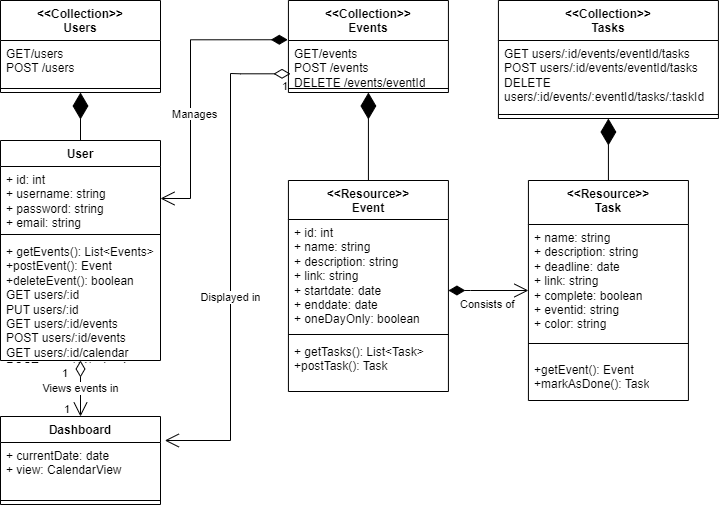

The diagram above was exported from draw.io. Its source (the exported page's mxGraphModel, read from the mxfile embedded in the PNG):
<mxGraphModel dx="1290" dy="534" grid="1" gridSize="10" guides="1" tooltips="1" connect="1" arrows="1" fold="1" page="1" pageScale="1" pageWidth="850" pageHeight="1100" math="0" shadow="0">
  <root>
    <mxCell id="0" />
    <mxCell id="1" parent="0" />
    <mxCell id="Becz-jUEQNLmqTy_J6FI-1" value="&amp;lt;&amp;lt;Resource&amp;gt;&amp;gt;&lt;br&gt;Event" style="swimlane;fontStyle=1;align=center;verticalAlign=top;childLayout=stackLayout;horizontal=1;startSize=39;horizontalStack=0;resizeParent=1;resizeParentMax=0;resizeLast=0;collapsible=1;marginBottom=0;whiteSpace=wrap;html=1;" parent="1" vertex="1">
      <mxGeometry x="347.92" y="190" width="160" height="211" as="geometry" />
    </mxCell>
    <mxCell id="Becz-jUEQNLmqTy_J6FI-2" value="+ id: int&lt;br&gt;+ name: string&lt;br&gt;+ description: string&lt;br&gt;+ link: string&lt;br&gt;+ startdate: date&lt;br&gt;+ enddate: date&lt;br&gt;+ oneDayOnly: boolean" style="text;strokeColor=none;fillColor=none;align=left;verticalAlign=top;spacingLeft=4;spacingRight=4;overflow=hidden;rotatable=0;points=[[0,0.5],[1,0.5]];portConstraint=eastwest;whiteSpace=wrap;html=1;" parent="Becz-jUEQNLmqTy_J6FI-1" vertex="1">
      <mxGeometry y="39" width="160" height="111" as="geometry" />
    </mxCell>
    <mxCell id="Becz-jUEQNLmqTy_J6FI-3" value="" style="line;strokeWidth=1;fillColor=none;align=left;verticalAlign=middle;spacingTop=-1;spacingLeft=3;spacingRight=3;rotatable=0;labelPosition=right;points=[];portConstraint=eastwest;strokeColor=inherit;" parent="Becz-jUEQNLmqTy_J6FI-1" vertex="1">
      <mxGeometry y="150" width="160" height="8" as="geometry" />
    </mxCell>
    <mxCell id="Becz-jUEQNLmqTy_J6FI-4" value="+ getTasks(): List&amp;lt;Task&amp;gt;&lt;br&gt;+postTask(): Task" style="text;strokeColor=none;fillColor=none;align=left;verticalAlign=top;spacingLeft=4;spacingRight=4;overflow=hidden;rotatable=0;points=[[0,0.5],[1,0.5]];portConstraint=eastwest;whiteSpace=wrap;html=1;" parent="Becz-jUEQNLmqTy_J6FI-1" vertex="1">
      <mxGeometry y="158" width="160" height="53" as="geometry" />
    </mxCell>
    <mxCell id="Becz-jUEQNLmqTy_J6FI-5" value="&amp;lt;&amp;lt;Resource&amp;gt;&amp;gt;&lt;br&gt;Task" style="swimlane;fontStyle=1;align=center;verticalAlign=top;childLayout=stackLayout;horizontal=1;startSize=44;horizontalStack=0;resizeParent=1;resizeParentMax=0;resizeLast=0;collapsible=1;marginBottom=0;whiteSpace=wrap;html=1;" parent="1" vertex="1">
      <mxGeometry x="587.92" y="190" width="160" height="220" as="geometry" />
    </mxCell>
    <mxCell id="Becz-jUEQNLmqTy_J6FI-6" value="+ name: string&lt;br&gt;+ description: string&lt;br&gt;+ deadline: date&lt;br&gt;+ link: string&lt;br&gt;+ complete: boolean&lt;br&gt;+ eventid: string&lt;br&gt;+ color: string" style="text;strokeColor=none;fillColor=none;align=left;verticalAlign=top;spacingLeft=4;spacingRight=4;overflow=hidden;rotatable=0;points=[[0,0.5],[1,0.5]];portConstraint=eastwest;whiteSpace=wrap;html=1;" parent="Becz-jUEQNLmqTy_J6FI-5" vertex="1">
      <mxGeometry y="44" width="160" height="106" as="geometry" />
    </mxCell>
    <mxCell id="Becz-jUEQNLmqTy_J6FI-7" value="" style="line;strokeWidth=1;fillColor=none;align=left;verticalAlign=middle;spacingTop=-1;spacingLeft=3;spacingRight=3;rotatable=0;labelPosition=right;points=[];portConstraint=eastwest;strokeColor=inherit;" parent="Becz-jUEQNLmqTy_J6FI-5" vertex="1">
      <mxGeometry y="150" width="160" height="26" as="geometry" />
    </mxCell>
    <mxCell id="Becz-jUEQNLmqTy_J6FI-8" value="+getEvent(): Event&lt;br&gt;+markAsDone(): Task" style="text;strokeColor=none;fillColor=none;align=left;verticalAlign=top;spacingLeft=4;spacingRight=4;overflow=hidden;rotatable=0;points=[[0,0.5],[1,0.5]];portConstraint=eastwest;whiteSpace=wrap;html=1;" parent="Becz-jUEQNLmqTy_J6FI-5" vertex="1">
      <mxGeometry y="176" width="160" height="44" as="geometry" />
    </mxCell>
    <mxCell id="Becz-jUEQNLmqTy_J6FI-9" value="User" style="swimlane;fontStyle=1;align=center;verticalAlign=top;childLayout=stackLayout;horizontal=1;startSize=26;horizontalStack=0;resizeParent=1;resizeParentMax=0;resizeLast=0;collapsible=1;marginBottom=0;whiteSpace=wrap;html=1;" parent="1" vertex="1">
      <mxGeometry x="60" y="150" width="160" height="220" as="geometry" />
    </mxCell>
    <mxCell id="Becz-jUEQNLmqTy_J6FI-10" value="+ id: int&lt;br&gt;+ username: string&lt;br&gt;+ password: string&lt;br&gt;+ email: string" style="text;strokeColor=none;fillColor=none;align=left;verticalAlign=top;spacingLeft=4;spacingRight=4;overflow=hidden;rotatable=0;points=[[0,0.5],[1,0.5]];portConstraint=eastwest;whiteSpace=wrap;html=1;" parent="Becz-jUEQNLmqTy_J6FI-9" vertex="1">
      <mxGeometry y="26" width="160" height="64" as="geometry" />
    </mxCell>
    <mxCell id="Becz-jUEQNLmqTy_J6FI-11" value="" style="line;strokeWidth=1;fillColor=none;align=left;verticalAlign=middle;spacingTop=-1;spacingLeft=3;spacingRight=3;rotatable=0;labelPosition=right;points=[];portConstraint=eastwest;strokeColor=inherit;" parent="Becz-jUEQNLmqTy_J6FI-9" vertex="1">
      <mxGeometry y="90" width="160" height="8" as="geometry" />
    </mxCell>
    <mxCell id="Becz-jUEQNLmqTy_J6FI-12" value="+ getEvents(): List&amp;lt;Events&amp;gt;&lt;br&gt;+postEvent(): Event&lt;br&gt;+deleteEvent(): boolean&lt;br&gt;GET users/:id&lt;br&gt;PUT users/:id&lt;br&gt;GET users/:id/events&lt;br&gt;POST users/:id/events&lt;br&gt;GET users/:id/calendar&lt;br&gt;POST users/:id/calendar" style="text;strokeColor=none;fillColor=none;align=left;verticalAlign=top;spacingLeft=4;spacingRight=4;overflow=hidden;rotatable=0;points=[[0,0.5],[1,0.5]];portConstraint=eastwest;whiteSpace=wrap;html=1;" parent="Becz-jUEQNLmqTy_J6FI-9" vertex="1">
      <mxGeometry y="98" width="160" height="122" as="geometry" />
    </mxCell>
    <mxCell id="GgrCRRRlnabtEuv6MXwi-2" value="&amp;lt;&amp;lt;Collection&amp;gt;&amp;gt;&lt;br&gt;Users" style="swimlane;fontStyle=1;align=center;verticalAlign=top;childLayout=stackLayout;horizontal=1;startSize=40;horizontalStack=0;resizeParent=1;resizeParentMax=0;resizeLast=0;collapsible=1;marginBottom=0;whiteSpace=wrap;html=1;" parent="1" vertex="1">
      <mxGeometry x="60" y="10" width="160" height="92" as="geometry" />
    </mxCell>
    <mxCell id="GgrCRRRlnabtEuv6MXwi-3" value="GET/users&lt;br&gt;POST /users" style="text;strokeColor=none;fillColor=none;align=left;verticalAlign=top;spacingLeft=4;spacingRight=4;overflow=hidden;rotatable=0;points=[[0,0.5],[1,0.5]];portConstraint=eastwest;whiteSpace=wrap;html=1;" parent="GgrCRRRlnabtEuv6MXwi-2" vertex="1">
      <mxGeometry y="40" width="160" height="44" as="geometry" />
    </mxCell>
    <mxCell id="GgrCRRRlnabtEuv6MXwi-4" value="" style="line;strokeWidth=1;fillColor=none;align=left;verticalAlign=middle;spacingTop=-1;spacingLeft=3;spacingRight=3;rotatable=0;labelPosition=right;points=[];portConstraint=eastwest;strokeColor=inherit;" parent="GgrCRRRlnabtEuv6MXwi-2" vertex="1">
      <mxGeometry y="84" width="160" height="8" as="geometry" />
    </mxCell>
    <mxCell id="notD_n0gNsySsv1iqwvU-1" value="Dashboard" style="swimlane;fontStyle=1;align=center;verticalAlign=top;childLayout=stackLayout;horizontal=1;startSize=26;horizontalStack=0;resizeParent=1;resizeParentMax=0;resizeLast=0;collapsible=1;marginBottom=0;whiteSpace=wrap;html=1;" parent="1" vertex="1">
      <mxGeometry x="60" y="426" width="160" height="88" as="geometry" />
    </mxCell>
    <mxCell id="notD_n0gNsySsv1iqwvU-2" value="+ currentDate: date&lt;br&gt;+ view: CalendarView" style="text;strokeColor=none;fillColor=none;align=left;verticalAlign=top;spacingLeft=4;spacingRight=4;overflow=hidden;rotatable=0;points=[[0,0.5],[1,0.5]];portConstraint=eastwest;whiteSpace=wrap;html=1;" parent="notD_n0gNsySsv1iqwvU-1" vertex="1">
      <mxGeometry y="26" width="160" height="54" as="geometry" />
    </mxCell>
    <mxCell id="notD_n0gNsySsv1iqwvU-3" value="" style="line;strokeWidth=1;fillColor=none;align=left;verticalAlign=middle;spacingTop=-1;spacingLeft=3;spacingRight=3;rotatable=0;labelPosition=right;points=[];portConstraint=eastwest;strokeColor=inherit;" parent="notD_n0gNsySsv1iqwvU-1" vertex="1">
      <mxGeometry y="80" width="160" height="8" as="geometry" />
    </mxCell>
    <mxCell id="GgrCRRRlnabtEuv6MXwi-8" value="" style="endArrow=diamondThin;endFill=1;endSize=24;html=1;rounded=0;" parent="1" source="Becz-jUEQNLmqTy_J6FI-9" target="GgrCRRRlnabtEuv6MXwi-2" edge="1">
      <mxGeometry width="160" relative="1" as="geometry">
        <mxPoint x="190" y="160" as="sourcePoint" />
        <mxPoint x="130" y="90" as="targetPoint" />
      </mxGeometry>
    </mxCell>
    <mxCell id="Becz-jUEQNLmqTy_J6FI-17" value="Views events in" style="endArrow=open;html=1;endSize=12;startArrow=diamondThin;startSize=14;startFill=0;edgeStyle=orthogonalEdgeStyle;rounded=0;" parent="1" source="Becz-jUEQNLmqTy_J6FI-9" target="notD_n0gNsySsv1iqwvU-1" edge="1">
      <mxGeometry relative="1" as="geometry">
        <mxPoint x="210" y="330" as="sourcePoint" />
        <mxPoint x="320" y="330" as="targetPoint" />
      </mxGeometry>
    </mxCell>
    <mxCell id="Becz-jUEQNLmqTy_J6FI-18" value="1" style="edgeLabel;resizable=0;html=1;align=left;verticalAlign=top;" parent="Becz-jUEQNLmqTy_J6FI-17" connectable="0" vertex="1">
      <mxGeometry x="-1" relative="1" as="geometry">
        <mxPoint x="-20" as="offset" />
      </mxGeometry>
    </mxCell>
    <mxCell id="Becz-jUEQNLmqTy_J6FI-19" value="1" style="edgeLabel;resizable=0;html=1;align=right;verticalAlign=top;" parent="Becz-jUEQNLmqTy_J6FI-17" connectable="0" vertex="1">
      <mxGeometry x="1" relative="1" as="geometry">
        <mxPoint x="-10" y="-20" as="offset" />
      </mxGeometry>
    </mxCell>
    <mxCell id="Becz-jUEQNLmqTy_J6FI-20" value="Displayed in" style="endArrow=open;html=1;endSize=12;startArrow=diamondThin;startSize=14;startFill=0;edgeStyle=orthogonalEdgeStyle;rounded=0;entryX=1.027;entryY=-0.037;entryDx=0;entryDy=0;entryPerimeter=0;exitX=0.013;exitY=0.757;exitDx=0;exitDy=0;exitPerimeter=0;" parent="1" source="GgrCRRRlnabtEuv6MXwi-16" target="notD_n0gNsySsv1iqwvU-2" edge="1">
      <mxGeometry x="0.1514" relative="1" as="geometry">
        <mxPoint x="320" y="240" as="sourcePoint" />
        <mxPoint x="250" y="460" as="targetPoint" />
        <Array as="points">
          <mxPoint x="300" y="83" />
          <mxPoint x="290" y="83" />
          <mxPoint x="290" y="460" />
        </Array>
        <mxPoint as="offset" />
      </mxGeometry>
    </mxCell>
    <mxCell id="Becz-jUEQNLmqTy_J6FI-21" value="1" style="edgeLabel;resizable=0;html=1;align=left;verticalAlign=top;" parent="Becz-jUEQNLmqTy_J6FI-20" connectable="0" vertex="1">
      <mxGeometry x="-1" relative="1" as="geometry">
        <mxPoint x="-10" as="offset" />
      </mxGeometry>
    </mxCell>
    <mxCell id="GgrCRRRlnabtEuv6MXwi-15" value="&amp;lt;&amp;lt;Collection&amp;gt;&amp;gt;&lt;br&gt;Events" style="swimlane;fontStyle=1;align=center;verticalAlign=top;childLayout=stackLayout;horizontal=1;startSize=40;horizontalStack=0;resizeParent=1;resizeParentMax=0;resizeLast=0;collapsible=1;marginBottom=0;whiteSpace=wrap;html=1;" parent="1" vertex="1">
      <mxGeometry x="347.92" y="10" width="160" height="92" as="geometry" />
    </mxCell>
    <mxCell id="GgrCRRRlnabtEuv6MXwi-16" value="GET/events&lt;br&gt;POST /events&lt;br&gt;DELETE /events/eventId" style="text;strokeColor=none;fillColor=none;align=left;verticalAlign=top;spacingLeft=4;spacingRight=4;overflow=hidden;rotatable=0;points=[[0,0.5],[1,0.5]];portConstraint=eastwest;whiteSpace=wrap;html=1;" parent="GgrCRRRlnabtEuv6MXwi-15" vertex="1">
      <mxGeometry y="40" width="160" height="44" as="geometry" />
    </mxCell>
    <mxCell id="GgrCRRRlnabtEuv6MXwi-17" value="" style="line;strokeWidth=1;fillColor=none;align=left;verticalAlign=middle;spacingTop=-1;spacingLeft=3;spacingRight=3;rotatable=0;labelPosition=right;points=[];portConstraint=eastwest;strokeColor=inherit;" parent="GgrCRRRlnabtEuv6MXwi-15" vertex="1">
      <mxGeometry y="84" width="160" height="8" as="geometry" />
    </mxCell>
    <mxCell id="GgrCRRRlnabtEuv6MXwi-18" value="" style="endArrow=diamondThin;endFill=1;endSize=24;html=1;rounded=0;" parent="1" source="Becz-jUEQNLmqTy_J6FI-1" target="GgrCRRRlnabtEuv6MXwi-15" edge="1">
      <mxGeometry width="160" relative="1" as="geometry">
        <mxPoint x="427.92" y="140" as="sourcePoint" />
        <mxPoint x="427.52000000000004" y="102" as="targetPoint" />
      </mxGeometry>
    </mxCell>
    <mxCell id="XLbcZboS5VaOmhoZvsnh-1" value="" style="endArrow=open;html=1;endSize=12;startArrow=diamondThin;startSize=14;startFill=1;edgeStyle=orthogonalEdgeStyle;align=left;verticalAlign=bottom;rounded=0;" parent="1" source="Becz-jUEQNLmqTy_J6FI-1" target="Becz-jUEQNLmqTy_J6FI-5" edge="1">
      <mxGeometry x="-0.7625" y="113" relative="1" as="geometry">
        <mxPoint x="540" y="390" as="sourcePoint" />
        <mxPoint x="580" y="296" as="targetPoint" />
        <Array as="points">
          <mxPoint x="530" y="300" />
          <mxPoint x="530" y="300" />
        </Array>
        <mxPoint as="offset" />
      </mxGeometry>
    </mxCell>
    <mxCell id="3jlqxqpGWoW92vw3feVp-1" value="&amp;lt;&amp;lt;Collection&amp;gt;&amp;gt;&lt;br&gt;Tasks" style="swimlane;fontStyle=1;align=center;verticalAlign=top;childLayout=stackLayout;horizontal=1;startSize=40;horizontalStack=0;resizeParent=1;resizeParentMax=0;resizeLast=0;collapsible=1;marginBottom=0;whiteSpace=wrap;html=1;" parent="1" vertex="1">
      <mxGeometry x="557.92" y="10" width="220" height="118" as="geometry" />
    </mxCell>
    <mxCell id="3jlqxqpGWoW92vw3feVp-2" value="GET users/:id/events/eventId/tasks&lt;br&gt;POST users/:id/events/eventId/tasks&lt;br&gt;DELETE users/:id/events/:eventId/tasks/:taskId" style="text;strokeColor=none;fillColor=none;align=left;verticalAlign=top;spacingLeft=4;spacingRight=4;overflow=hidden;rotatable=0;points=[[0,0.5],[1,0.5]];portConstraint=eastwest;whiteSpace=wrap;html=1;" parent="3jlqxqpGWoW92vw3feVp-1" vertex="1">
      <mxGeometry y="40" width="220" height="70" as="geometry" />
    </mxCell>
    <mxCell id="3jlqxqpGWoW92vw3feVp-3" value="" style="line;strokeWidth=1;fillColor=none;align=left;verticalAlign=middle;spacingTop=-1;spacingLeft=3;spacingRight=3;rotatable=0;labelPosition=right;points=[];portConstraint=eastwest;strokeColor=inherit;" parent="3jlqxqpGWoW92vw3feVp-1" vertex="1">
      <mxGeometry y="110" width="220" height="8" as="geometry" />
    </mxCell>
    <mxCell id="3jlqxqpGWoW92vw3feVp-4" value="" style="endArrow=diamondThin;endFill=1;endSize=24;html=1;rounded=0;" parent="1" source="Becz-jUEQNLmqTy_J6FI-5" target="3jlqxqpGWoW92vw3feVp-1" edge="1">
      <mxGeometry width="160" relative="1" as="geometry">
        <mxPoint x="537.92" y="360" as="sourcePoint" />
        <mxPoint x="537.52" y="322" as="targetPoint" />
      </mxGeometry>
    </mxCell>
    <mxCell id="PeH4fwmxFjcmlN_9ovgn-1" value="" style="endArrow=open;html=1;endSize=12;startArrow=diamondThin;startSize=14;startFill=1;edgeStyle=orthogonalEdgeStyle;align=left;verticalAlign=bottom;rounded=0;entryX=1;entryY=0.5;entryDx=0;entryDy=0;exitX=-0.004;exitY=-0.017;exitDx=0;exitDy=0;exitPerimeter=0;" parent="1" source="GgrCRRRlnabtEuv6MXwi-16" target="Becz-jUEQNLmqTy_J6FI-10" edge="1">
      <mxGeometry x="-0.7625" y="113" relative="1" as="geometry">
        <mxPoint x="380" y="469.5" as="sourcePoint" />
        <mxPoint x="460" y="469.5" as="targetPoint" />
        <Array as="points">
          <mxPoint x="250" y="49" />
          <mxPoint x="250" y="208" />
        </Array>
        <mxPoint as="offset" />
      </mxGeometry>
    </mxCell>
    <mxCell id="PeH4fwmxFjcmlN_9ovgn-2" value="&lt;span style=&quot;color: rgb(0, 0, 0); font-family: Helvetica; font-size: 11px; font-style: normal; font-variant-ligatures: normal; font-variant-caps: normal; font-weight: 400; letter-spacing: normal; orphans: 2; text-align: center; text-indent: 0px; text-transform: none; widows: 2; word-spacing: 0px; -webkit-text-stroke-width: 0px; background-color: rgb(255, 255, 255); text-decoration-thickness: initial; text-decoration-style: initial; text-decoration-color: initial; float: none; display: inline !important;&quot;&gt;Manages&lt;/span&gt;" style="text;whiteSpace=wrap;html=1;" parent="1" vertex="1">
      <mxGeometry x="230" y="110" width="70" height="40" as="geometry" />
    </mxCell>
    <mxCell id="PeH4fwmxFjcmlN_9ovgn-4" value="&lt;span style=&quot;color: rgb(0, 0, 0); font-family: Helvetica; font-size: 11px; font-style: normal; font-variant-ligatures: normal; font-variant-caps: normal; font-weight: 400; letter-spacing: normal; orphans: 2; text-align: center; text-indent: 0px; text-transform: none; widows: 2; word-spacing: 0px; -webkit-text-stroke-width: 0px; background-color: rgb(255, 255, 255); text-decoration-thickness: initial; text-decoration-style: initial; text-decoration-color: initial; float: none; display: inline !important;&quot;&gt;Consists of&lt;/span&gt;" style="text;whiteSpace=wrap;html=1;" parent="1" vertex="1">
      <mxGeometry x="517.92" y="300" width="70" height="20" as="geometry" />
    </mxCell>
  </root>
</mxGraphModel>